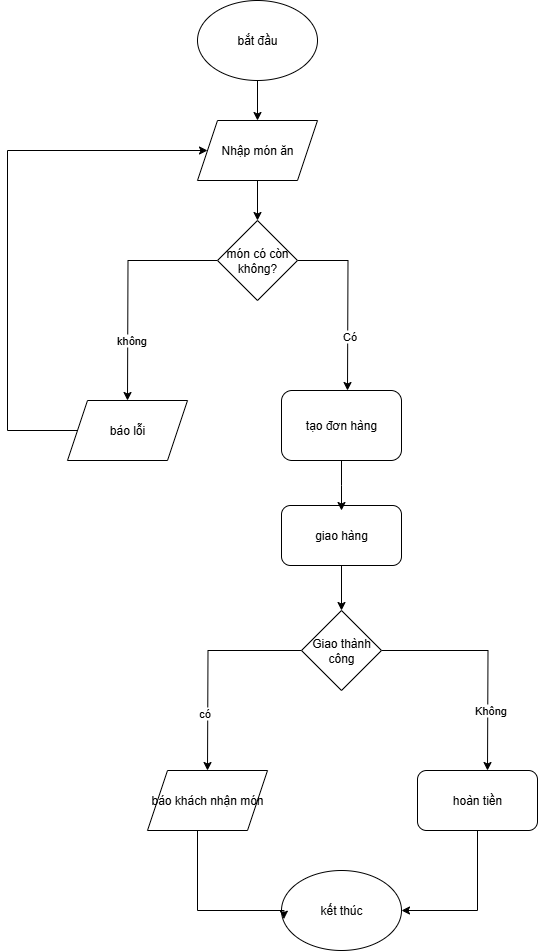

The diagram above was exported from draw.io. Its source (the exported page's mxGraphModel, read from the mxfile embedded in the PNG):
<mxGraphModel dx="1042" dy="562" grid="1" gridSize="10" guides="1" tooltips="1" connect="1" arrows="1" fold="1" page="1" pageScale="1" pageWidth="827" pageHeight="1169" math="0" shadow="0">
  <root>
    <mxCell id="0" />
    <mxCell id="1" parent="0" />
    <mxCell id="RBuVKCxglMsY3zYDB0A1-16" style="edgeStyle=orthogonalEdgeStyle;rounded=0;orthogonalLoop=1;jettySize=auto;html=1;entryX=0.5;entryY=0;entryDx=0;entryDy=0;" parent="1" source="RBuVKCxglMsY3zYDB0A1-1" target="RBuVKCxglMsY3zYDB0A1-3" edge="1">
      <mxGeometry relative="1" as="geometry" />
    </mxCell>
    <mxCell id="RBuVKCxglMsY3zYDB0A1-1" value="bắt đầu" style="ellipse;whiteSpace=wrap;html=1;" parent="1" vertex="1">
      <mxGeometry x="330" y="20" width="120" height="80" as="geometry" />
    </mxCell>
    <mxCell id="RBuVKCxglMsY3zYDB0A1-18" style="edgeStyle=orthogonalEdgeStyle;rounded=0;orthogonalLoop=1;jettySize=auto;html=1;exitX=0.5;exitY=1;exitDx=0;exitDy=0;entryX=0.5;entryY=0;entryDx=0;entryDy=0;" parent="1" source="RBuVKCxglMsY3zYDB0A1-3" target="RBuVKCxglMsY3zYDB0A1-17" edge="1">
      <mxGeometry relative="1" as="geometry" />
    </mxCell>
    <mxCell id="RBuVKCxglMsY3zYDB0A1-3" value="Nhập món ăn" style="shape=parallelogram;perimeter=parallelogramPerimeter;whiteSpace=wrap;html=1;fixedSize=1;" parent="1" vertex="1">
      <mxGeometry x="330" y="140" width="120" height="60" as="geometry" />
    </mxCell>
    <mxCell id="RBuVKCxglMsY3zYDB0A1-27" style="edgeStyle=orthogonalEdgeStyle;rounded=0;orthogonalLoop=1;jettySize=auto;html=1;" parent="1" source="RBuVKCxglMsY3zYDB0A1-5" edge="1">
      <mxGeometry relative="1" as="geometry">
        <mxPoint x="474" y="630" as="targetPoint" />
      </mxGeometry>
    </mxCell>
    <mxCell id="RBuVKCxglMsY3zYDB0A1-5" value="giao hàng" style="rounded=1;whiteSpace=wrap;html=1;" parent="1" vertex="1">
      <mxGeometry x="414" y="525" width="120" height="60" as="geometry" />
    </mxCell>
    <mxCell id="RBuVKCxglMsY3zYDB0A1-26" style="edgeStyle=orthogonalEdgeStyle;rounded=0;orthogonalLoop=1;jettySize=auto;html=1;" parent="1" source="RBuVKCxglMsY3zYDB0A1-13" edge="1">
      <mxGeometry relative="1" as="geometry">
        <mxPoint x="474" y="530" as="targetPoint" />
      </mxGeometry>
    </mxCell>
    <mxCell id="RBuVKCxglMsY3zYDB0A1-13" value="tạo đơn hàng" style="rounded=1;whiteSpace=wrap;html=1;" parent="1" vertex="1">
      <mxGeometry x="414" y="410" width="120" height="70" as="geometry" />
    </mxCell>
    <mxCell id="RBuVKCxglMsY3zYDB0A1-19" style="edgeStyle=orthogonalEdgeStyle;rounded=0;orthogonalLoop=1;jettySize=auto;html=1;" parent="1" source="RBuVKCxglMsY3zYDB0A1-17" edge="1">
      <mxGeometry relative="1" as="geometry">
        <mxPoint x="260" y="420" as="targetPoint" />
      </mxGeometry>
    </mxCell>
    <mxCell id="RBuVKCxglMsY3zYDB0A1-21" value="không" style="edgeLabel;html=1;align=center;verticalAlign=middle;resizable=0;points=[];" parent="RBuVKCxglMsY3zYDB0A1-19" vertex="1" connectable="0">
      <mxGeometry x="0.4718" y="3" relative="1" as="geometry">
        <mxPoint as="offset" />
      </mxGeometry>
    </mxCell>
    <mxCell id="RBuVKCxglMsY3zYDB0A1-23" style="edgeStyle=orthogonalEdgeStyle;rounded=0;orthogonalLoop=1;jettySize=auto;html=1;" parent="1" source="RBuVKCxglMsY3zYDB0A1-17" edge="1">
      <mxGeometry relative="1" as="geometry">
        <mxPoint x="480" y="410" as="targetPoint" />
      </mxGeometry>
    </mxCell>
    <mxCell id="RBuVKCxglMsY3zYDB0A1-25" value="Có" style="edgeLabel;html=1;align=center;verticalAlign=middle;resizable=0;points=[];" parent="RBuVKCxglMsY3zYDB0A1-23" vertex="1" connectable="0">
      <mxGeometry x="0.395" y="1" relative="1" as="geometry">
        <mxPoint as="offset" />
      </mxGeometry>
    </mxCell>
    <mxCell id="RBuVKCxglMsY3zYDB0A1-17" value="món có còn không?" style="rhombus;whiteSpace=wrap;html=1;" parent="1" vertex="1">
      <mxGeometry x="350" y="240" width="80" height="80" as="geometry" />
    </mxCell>
    <mxCell id="RBuVKCxglMsY3zYDB0A1-22" style="edgeStyle=orthogonalEdgeStyle;rounded=0;orthogonalLoop=1;jettySize=auto;html=1;entryX=0;entryY=0.5;entryDx=0;entryDy=0;" parent="1" source="RBuVKCxglMsY3zYDB0A1-20" target="RBuVKCxglMsY3zYDB0A1-3" edge="1">
      <mxGeometry relative="1" as="geometry">
        <Array as="points">
          <mxPoint x="140" y="450" />
          <mxPoint x="140" y="170" />
        </Array>
      </mxGeometry>
    </mxCell>
    <mxCell id="RBuVKCxglMsY3zYDB0A1-20" value="báo lỗi" style="shape=parallelogram;perimeter=parallelogramPerimeter;whiteSpace=wrap;html=1;fixedSize=1;" parent="1" vertex="1">
      <mxGeometry x="200" y="420" width="120" height="60" as="geometry" />
    </mxCell>
    <mxCell id="RBuVKCxglMsY3zYDB0A1-29" style="edgeStyle=orthogonalEdgeStyle;rounded=0;orthogonalLoop=1;jettySize=auto;html=1;" parent="1" source="RBuVKCxglMsY3zYDB0A1-28" edge="1">
      <mxGeometry relative="1" as="geometry">
        <mxPoint x="340" y="790" as="targetPoint" />
      </mxGeometry>
    </mxCell>
    <mxCell id="RBuVKCxglMsY3zYDB0A1-32" value="có" style="edgeLabel;html=1;align=center;verticalAlign=middle;resizable=0;points=[];" parent="RBuVKCxglMsY3zYDB0A1-29" vertex="1" connectable="0">
      <mxGeometry x="0.4606" y="-4" relative="1" as="geometry">
        <mxPoint as="offset" />
      </mxGeometry>
    </mxCell>
    <mxCell id="RBuVKCxglMsY3zYDB0A1-30" style="edgeStyle=orthogonalEdgeStyle;rounded=0;orthogonalLoop=1;jettySize=auto;html=1;" parent="1" source="RBuVKCxglMsY3zYDB0A1-28" edge="1">
      <mxGeometry relative="1" as="geometry">
        <mxPoint x="620" y="790" as="targetPoint" />
      </mxGeometry>
    </mxCell>
    <mxCell id="RBuVKCxglMsY3zYDB0A1-36" value="Không" style="edgeLabel;html=1;align=center;verticalAlign=middle;resizable=0;points=[];" parent="RBuVKCxglMsY3zYDB0A1-30" vertex="1" connectable="0">
      <mxGeometry x="0.4648" y="2" relative="1" as="geometry">
        <mxPoint as="offset" />
      </mxGeometry>
    </mxCell>
    <mxCell id="RBuVKCxglMsY3zYDB0A1-28" value="Giao thành công" style="rhombus;whiteSpace=wrap;html=1;" parent="1" vertex="1">
      <mxGeometry x="434" y="630" width="80" height="80" as="geometry" />
    </mxCell>
    <mxCell id="RBuVKCxglMsY3zYDB0A1-31" value="báo khách nhận món" style="shape=parallelogram;perimeter=parallelogramPerimeter;whiteSpace=wrap;html=1;fixedSize=1;" parent="1" vertex="1">
      <mxGeometry x="280" y="790" width="120" height="60" as="geometry" />
    </mxCell>
    <mxCell id="RBuVKCxglMsY3zYDB0A1-40" style="edgeStyle=orthogonalEdgeStyle;rounded=0;orthogonalLoop=1;jettySize=auto;html=1;exitX=0.5;exitY=1;exitDx=0;exitDy=0;entryX=1;entryY=0.5;entryDx=0;entryDy=0;" parent="1" source="RBuVKCxglMsY3zYDB0A1-35" target="RBuVKCxglMsY3zYDB0A1-39" edge="1">
      <mxGeometry relative="1" as="geometry" />
    </mxCell>
    <mxCell id="RBuVKCxglMsY3zYDB0A1-35" value="hoàn tiền" style="rounded=1;whiteSpace=wrap;html=1;" parent="1" vertex="1">
      <mxGeometry x="550" y="790" width="120" height="60" as="geometry" />
    </mxCell>
    <mxCell id="RBuVKCxglMsY3zYDB0A1-39" value="kết thúc" style="ellipse;whiteSpace=wrap;html=1;" parent="1" vertex="1">
      <mxGeometry x="414" y="890" width="120" height="80" as="geometry" />
    </mxCell>
    <mxCell id="RBuVKCxglMsY3zYDB0A1-41" style="edgeStyle=orthogonalEdgeStyle;rounded=0;orthogonalLoop=1;jettySize=auto;html=1;entryX=0.02;entryY=0.608;entryDx=0;entryDy=0;entryPerimeter=0;" parent="1" source="RBuVKCxglMsY3zYDB0A1-31" target="RBuVKCxglMsY3zYDB0A1-39" edge="1">
      <mxGeometry relative="1" as="geometry">
        <Array as="points">
          <mxPoint x="330" y="930" />
          <mxPoint x="416" y="930" />
        </Array>
      </mxGeometry>
    </mxCell>
  </root>
</mxGraphModel>